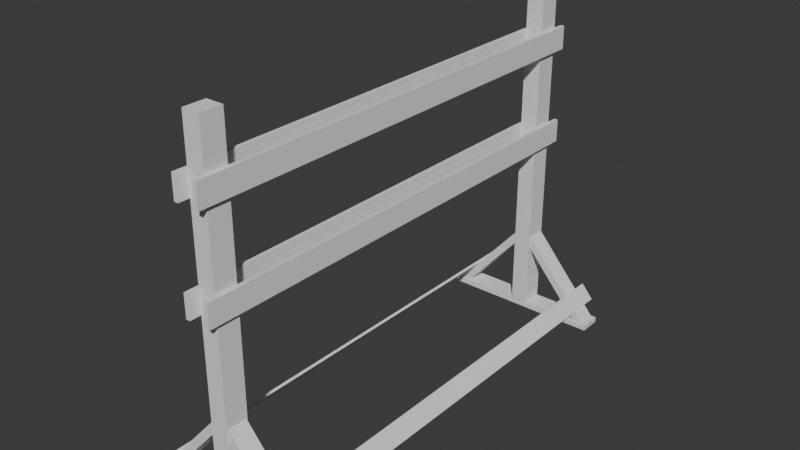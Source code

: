 # Source: WeaponsRack.blend  (saved by Blender 5.0.118; exported with 4.5.12 LTS)
import bpy
from mathutils import Matrix  # noqa: F401  (used for matrix-valued properties, if any)

bpy.ops.wm.read_factory_settings(use_empty=True)
scene = bpy.context.scene
scene.name = 'Scene'

# ---- collections
col_collection = bpy.data.collections.new('Collection'); scene.collection.children.link(col_collection)

# ---- world
world_world = bpy.data.worlds.new('World'); scene.world = world_world
world_world.use_nodes = True; world_world.node_tree.nodes.clear()
_N = world_world.node_tree.nodes; _L = world_world.node_tree.links
n0 = _N.new('ShaderNodeOutputWorld'); n0.name = 'World Output'; n0.location = (200, 100)
n1 = _N.new('ShaderNodeBackground'); n1.name = 'Background'; n1.location = (-200, 100)
n1.inputs[0].default_value = (0.05088, 0.05088, 0.05088, 1.0)
_L.new(n1.outputs[0], n0.inputs[0])
n0.is_active_output = True
world_world.color = (0.05088, 0.05088, 0.05088)
world_world.sun_shadow_jitter_overblur = 0.0

# ---- meshes
me_cube_001 = bpy.data.meshes.new('Cube.001')
me_cube_001.from_pydata([(-0.6276, -2.095, 0.1641), (-0.5161, -2.095, 0.2923), (-0.6276, 2.095, 0.1641), (-0.5161, 2.095, 0.2923), (-0.6113, -2.095, 0.1499), (-0.4998, -2.095, 0.2782), (-0.6113, 2.095, 0.1499), (-0.4998, 2.095, 0.2782)], [], [(0, 1, 3, 2), (2, 3, 7, 6), (6, 7, 5, 4), (4, 5, 1, 0), (2, 6, 4, 0), (7, 3, 1, 5)])
_uv = me_cube_001.uv_layers.new(name='UVMap')
_uv.uv.foreach_set('vector', [0.375, 0.0, 0.625, 0.0, 0.625, 0.25, 0.375, 0.25, 0.375, 0.25, 0.625, 0.25, 0.625, 0.5, 0.375, 0.5, 0.375, 0.5, 0.625, 0.5, 0.625, 0.75, 0.375, 0.75, 0.375, 0.75, 0.625, 0.75, 0.625, 1.0, 0.375, 1.0, 0.125, 0.5, 0.375, 0.5, 0.375, 0.75, 0.125, 0.75, 0.625, 0.5, 0.875, 0.5, 0.875, 0.75, 0.625, 0.75])
me_cube_001.update()
me_cube_002 = bpy.data.meshes.new('Cube.002')
me_cube_002.from_pydata([(-0.0792, -2.0, 0.04864), (-0.0792, -2.0, 3.148), (-0.0792, -1.8, 0.04864), (-0.0792, -1.8, 3.148), (0.0792, -2.0, 0.04864), (0.0792, -2.0, 3.148), (0.0792, -1.8, 0.04864), (0.0792, -1.8, 3.148)], [], [(0, 1, 3, 2), (2, 3, 7, 6), (6, 7, 5, 4), (4, 5, 1, 0), (2, 6, 4, 0), (7, 3, 1, 5)])
_uv = me_cube_002.uv_layers.new(name='UVMap')
_uv.uv.foreach_set('vector', [0.375, 0.0, 0.625, 0.0, 0.625, 0.25, 0.375, 0.25, 0.375, 0.25, 0.625, 0.25, 0.625, 0.5, 0.375, 0.5, 0.375, 0.5, 0.625, 0.5, 0.625, 0.75, 0.375, 0.75, 0.375, 0.75, 0.625, 0.75, 0.625, 1.0, 0.375, 1.0, 0.125, 0.5, 0.375, 0.5, 0.375, 0.75, 0.125, 0.75, 0.625, 0.5, 0.875, 0.5, 0.875, 0.75, 0.625, 0.75])
me_cube_002.update()
me_cube_003 = bpy.data.meshes.new('Cube.003')
me_cube_003.from_pydata([(-0.1148, -2.101, 2.529), (-0.1148, -2.101, 2.738), (-0.1148, 2.101, 2.529), (-0.1148, 2.101, 2.738), (-0.07777, -2.101, 2.529), (-0.07777, -2.101, 2.738), (-0.07777, 2.101, 2.529), (-0.07777, 2.101, 2.738)], [], [(0, 1, 3, 2), (2, 3, 7, 6), (6, 7, 5, 4), (4, 5, 1, 0), (2, 6, 4, 0), (7, 3, 1, 5)])
_uv = me_cube_003.uv_layers.new(name='UVMap')
_uv.uv.foreach_set('vector', [0.375, 0.0, 0.625, 0.0, 0.625, 0.25, 0.375, 0.25, 0.375, 0.25, 0.625, 0.25, 0.625, 0.5, 0.375, 0.5, 0.375, 0.5, 0.625, 0.5, 0.625, 0.75, 0.375, 0.75, 0.375, 0.75, 0.625, 0.75, 0.625, 1.0, 0.375, 1.0, 0.125, 0.5, 0.375, 0.5, 0.375, 0.75, 0.125, 0.75, 0.625, 0.5, 0.875, 0.5, 0.875, 0.75, 0.625, 0.75])
me_cube_003.update()
me_cube_004 = bpy.data.meshes.new('Cube.004')
me_cube_004.from_pydata([(-0.1148, -2.101, 1.652), (-0.1148, -2.101, 1.861), (-0.1148, 2.101, 1.652), (-0.1148, 2.101, 1.861), (-0.07777, -2.101, 1.652), (-0.07777, -2.101, 1.861), (-0.07777, 2.101, 1.652), (-0.07777, 2.101, 1.861)], [], [(0, 1, 3, 2), (2, 3, 7, 6), (6, 7, 5, 4), (4, 5, 1, 0), (2, 6, 4, 0), (7, 3, 1, 5)])
_uv = me_cube_004.uv_layers.new(name='UVMap')
_uv.uv.foreach_set('vector', [0.375, 0.0, 0.625, 0.0, 0.625, 0.25, 0.375, 0.25, 0.375, 0.25, 0.625, 0.25, 0.625, 0.5, 0.375, 0.5, 0.375, 0.5, 0.625, 0.5, 0.625, 0.75, 0.375, 0.75, 0.375, 0.75, 0.625, 0.75, 0.625, 1.0, 0.375, 1.0, 0.125, 0.5, 0.375, 0.5, 0.375, 0.75, 0.125, 0.75, 0.625, 0.5, 0.875, 0.5, 0.875, 0.75, 0.625, 0.75])
me_cube_004.update()
me_cube_005 = bpy.data.meshes.new('Cube.005')
me_cube_005.from_pydata([(-0.6994, -1.987, 0.04864), (-0.04972, -1.987, 0.7951), (-0.6994, -1.813, 0.04864), (-0.04972, -1.813, 0.7951), (-0.6043, -1.987, 0.04864), (0.04529, -1.987, 0.7951), (-0.6043, -1.813, 0.04864), (0.04529, -1.813, 0.7951)], [], [(0, 1, 3, 2), (2, 3, 7, 6), (6, 7, 5, 4), (4, 5, 1, 0), (2, 6, 4, 0), (7, 3, 1, 5)])
_uv = me_cube_005.uv_layers.new(name='UVMap')
_uv.uv.foreach_set('vector', [0.375, 0.0, 0.625, 0.0, 0.625, 0.25, 0.375, 0.25, 0.375, 0.25, 0.625, 0.25, 0.625, 0.5, 0.375, 0.5, 0.375, 0.5, 0.625, 0.5, 0.625, 0.75, 0.375, 0.75, 0.375, 0.75, 0.625, 0.75, 0.625, 1.0, 0.375, 1.0, 0.125, 0.5, 0.375, 0.5, 0.375, 0.75, 0.125, 0.75, 0.625, 0.5, 0.875, 0.5, 0.875, 0.75, 0.625, 0.75])
me_cube_005.update()
me_cube_008 = bpy.data.meshes.new('Cube.008')
me_cube_008.from_pydata([(-0.7398, -2.0, 0.0), (-0.7398, -2.0, 0.05), (-0.7398, -1.8, 0.0), (-0.7398, -1.8, 0.05), (0.7398, -2.0, 0.0), (0.7398, -2.0, 0.05), (0.7398, -1.8, 0.0), (0.7398, -1.8, 0.05)], [], [(0, 1, 3, 2), (2, 3, 7, 6), (6, 7, 5, 4), (4, 5, 1, 0), (2, 6, 4, 0), (7, 3, 1, 5)])
_uv = me_cube_008.uv_layers.new(name='UVMap')
_uv.uv.foreach_set('vector', [0.375, 0.0, 0.625, 0.0, 0.625, 0.25, 0.375, 0.25, 0.375, 0.25, 0.625, 0.25, 0.625, 0.5, 0.375, 0.5, 0.375, 0.5, 0.625, 0.5, 0.625, 0.75, 0.375, 0.75, 0.375, 0.75, 0.625, 0.75, 0.625, 1.0, 0.375, 1.0, 0.125, 0.5, 0.375, 0.5, 0.375, 0.75, 0.125, 0.75, 0.625, 0.5, 0.875, 0.5, 0.875, 0.75, 0.625, 0.75])
me_cube_008.update()

# ---- objects
ob_cube = bpy.data.objects.new('Cube', me_cube_001)
ob_cube_001 = bpy.data.objects.new('Cube.001', me_cube_002)
ob_cube_002 = bpy.data.objects.new('Cube.002', me_cube_003)
ob_cube_003 = bpy.data.objects.new('Cube.003', me_cube_004)
ob_cube_004 = bpy.data.objects.new('Cube.004', me_cube_005)
ob_cube_005 = bpy.data.objects.new('Cube.005', me_cube_008)

# ---- transforms, parenting, visibility, modifiers, constraints
ob_cube.location = (0.0, 0.0, 0.0)
_m = ob_cube.modifiers.new('Mirror', 'MIRROR')
ob_cube_001.location = (0.0, 0.0, 0.0)
_m = ob_cube_001.modifiers.new('Mirror', 'MIRROR')
_m.use_axis = (False, True, False)
ob_cube_002.location = (0.0, 0.0, 0.0)
_m = ob_cube_002.modifiers.new('Mirror', 'MIRROR')
ob_cube_003.location = (0.0, 0.0, 0.0)
_m = ob_cube_003.modifiers.new('Mirror', 'MIRROR')
ob_cube_004.location = (0.0, 0.0, 0.0)
_m = ob_cube_004.modifiers.new('Mirror', 'MIRROR')
_m = ob_cube_004.modifiers.new('Mirror.001', 'MIRROR')
_m.use_axis = (False, True, False)
ob_cube_005.location = (0.0, 0.0, 0.0)
_m = ob_cube_005.modifiers.new('Mirror', 'MIRROR')
_m.use_axis = (False, True, False)

# ---- collection membership
col_collection.objects.link(ob_cube)
col_collection.objects.link(ob_cube_001)
col_collection.objects.link(ob_cube_002)
col_collection.objects.link(ob_cube_003)
col_collection.objects.link(ob_cube_004)
col_collection.objects.link(ob_cube_005)

# ---- scene / render settings (as saved in the file)
scene.frame_start = 1; scene.frame_end = 250; scene.frame_set(1)
scene.render.engine = 'BLENDER_EEVEE_NEXT'
scene.render.bake_bias = 0.0
scene.render.bake_samples = 0
scene.cycles.sampling_pattern = 'TABULATED_SOBOL'
scene.eevee.use_volume_custom_range = False
bpy.context.view_layer.update()

# ---- added for rendering (the .blend has no active camera and no usable light): camera, sun
cam_auto = bpy.data.cameras.new('AutoCamera')
cam_auto.lens = 50.0
cam_auto.sensor_width = 36.0
cam_auto.clip_end = 1000.0
ob_auto_camera = bpy.data.objects.new('AutoCamera', cam_auto)
scene.collection.objects.link(ob_auto_camera)
ob_auto_camera.location = (5.04704, -6.05645, 5.61159)
ob_auto_camera.rotation_euler = (1.09748, -7.21219e-08, 0.694738)
scene.camera = ob_auto_camera
light_auto_sun = bpy.data.lights.new('AutoSun', 'SUN')
light_auto_sun.energy = 3.0
light_auto_sun.angle = 0.0523599
ob_auto_sun = bpy.data.objects.new('AutoSun', light_auto_sun)
scene.collection.objects.link(ob_auto_sun)
ob_auto_sun.rotation_euler = (0.872665, 0.174533, 0.523599)
bpy.context.view_layer.update()
